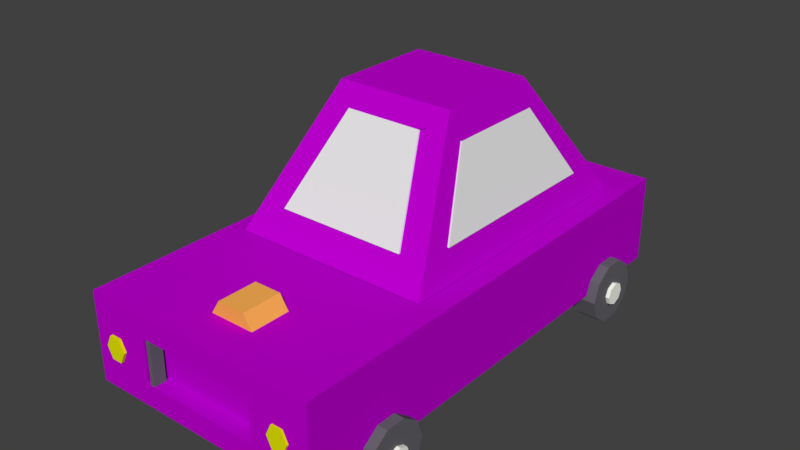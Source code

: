 # Source: car_new_purple.blend  (saved by Blender 2.91.10; exported with 4.5.12 LTS)
import bpy
from mathutils import Matrix  # noqa: F401  (used for matrix-valued properties, if any)

bpy.ops.wm.read_factory_settings(use_empty=True)
scene = bpy.context.scene
scene.name = 'Scene'

# ---- collections
col_collection_1 = bpy.data.collections.new('Collection 1'); scene.collection.children.link(col_collection_1)

# ---- materials (node trees are filled in below, after node groups)
mat_material = bpy.data.materials.new('Material')
mat_material.alpha_threshold = 0.0
mat_material.use_transparent_shadow = False
mat_material.diffuse_color = (1.0, 0.4444, 0.09137, 1.0)
mat_material.roughness = 0.5
mat_numplate = bpy.data.materials.new('Numplate')
mat_numplate.alpha_threshold = 0.0
mat_numplate.use_transparent_shadow = False
mat_numplate.diffuse_color = (1.0, 1.0, 1.0, 1.0)
mat_numplate.roughness = 0.5
mat_tyremid = bpy.data.materials.new('TyreMid')
mat_tyremid.alpha_threshold = 0.0
mat_tyremid.use_transparent_shadow = False
mat_tyremid.diffuse_color = (0.9816, 1.0, 0.9067, 1.0)
mat_tyremid.roughness = 0.5
mat_lights = bpy.data.materials.new('Lights')
mat_lights.alpha_threshold = 0.0
mat_lights.use_transparent_shadow = False
mat_lights.diffuse_color = (0.7862, 0.8, 0.0, 1.0)
mat_lights.roughness = 0.5
mat_tyres = bpy.data.materials.new('Tyres')
mat_tyres.alpha_threshold = 0.0
mat_tyres.use_transparent_shadow = False
mat_tyres.diffuse_color = (0.1305, 0.1264, 0.1424, 1.0)
mat_tyres.roughness = 0.5
mat_body = bpy.data.materials.new('body')
mat_body.alpha_threshold = 0.0
mat_body.use_transparent_shadow = False
mat_body.diffuse_color = (0.52, 0.0, 0.6383, 1.0)
mat_body.roughness = 0.5
mat_body.line_color = (0.0, 0.0, 0.0, 1.0)
mat_windows = bpy.data.materials.new('Windows')
mat_windows.alpha_threshold = 0.0
mat_windows.use_transparent_shadow = False
mat_windows.roughness = 0.5

# ---- material node trees

# ---- world
world_world = bpy.data.worlds.new('World'); scene.world = world_world
world_world.color = (0.05088, 0.05088, 0.05088)
world_world.use_sun_shadow = False
world_world.sun_shadow_jitter_overblur = 0.0
world_world.cycles.sampling_method = 'MANUAL'

# ---- meshes
me_cylinder_002 = bpy.data.meshes.new('Cylinder.002')
me_cylinder_002.from_pydata([(1.963, -0.178, -13.54), (1.963, -0.178, -11.54), (1.963, 0.822, -13.54), (1.963, 0.822, -11.54), (2.829, 0.322, -13.54), (2.829, 0.322, -11.54), (2.829, -0.678, -13.54), (2.829, -0.678, -11.54), (1.963, -1.178, -13.54), (1.963, -1.178, -11.54), (1.097, -0.678, -13.54), (1.097, -0.678, -11.54), (1.097, 0.322, -13.54), (1.097, 0.322, -11.54), (0.6432, 2.059, 8.491), (1.774, 2.059, 8.491), (0.6432, 2.059, 9.076), (1.774, 2.059, 9.076), (0.6432, -2.038, 8.491), (1.774, -2.038, 8.491), (0.6432, -2.038, 9.076), (1.774, -2.038, 9.076), (-1.478, -4.93, -11.18), (-1.478, -4.1, -11.18), (-1.478, -4.93, -11.76), (-1.478, -4.1, -11.76), (-1.158, -4.93, -11.59), (-1.158, -4.1, -11.59), (-1.026, -4.93, -11.18), (-1.026, -4.1, -11.18), (-1.158, -4.93, -10.77), (-1.158, -4.1, -10.77), (-1.478, -4.93, -10.61), (-1.478, -4.1, -10.61), (-1.798, -4.93, -10.77), (-1.798, -4.1, -10.77), (-1.93, -4.93, -11.18), (-1.93, -4.1, -11.18), (-1.798, -4.93, -11.59), (-1.798, -4.1, -11.59), (-1.478, -4.93, 5.352), (-1.478, -4.1, 5.352), (-1.478, -4.93, 4.774), (-1.478, -4.1, 4.774), (-1.158, -4.93, 4.943), (-1.158, -4.1, 4.943), (-1.026, -4.93, 5.352), (-1.026, -4.1, 5.352), (-1.158, -4.93, 5.76), (-1.158, -4.1, 5.76), (-1.478, -4.93, 5.929), (-1.478, -4.1, 5.929), (-1.798, -4.93, 5.76), (-1.798, -4.1, 5.76), (-1.93, -4.93, 5.352), (-1.93, -4.1, 5.352), (-1.798, -4.93, 4.943), (-1.798, -4.1, 4.943), (-1.478, 3.924, 5.352), (-1.478, 4.754, 5.352), (-1.478, 3.924, 4.774), (-1.478, 4.754, 4.774), (-1.158, 3.924, 4.943), (-1.158, 4.754, 4.943), (-1.026, 3.924, 5.352), (-1.026, 4.754, 5.352), (-1.158, 3.924, 5.76), (-1.158, 4.754, 5.76), (-1.478, 3.924, 5.929), (-1.478, 4.754, 5.929), (-1.798, 3.924, 5.76), (-1.798, 4.754, 5.76), (-1.93, 3.924, 5.352), (-1.93, 4.754, 5.352), (-1.798, 3.924, 4.943), (-1.798, 4.754, 4.943), (-1.478, 3.924, -11.06), (-1.478, 4.754, -11.06), (-1.478, 3.924, -11.64), (-1.478, 4.754, -11.64), (-1.158, 3.924, -11.47), (-1.158, 4.754, -11.47), (-1.026, 3.924, -11.06), (-1.026, 4.754, -11.06), (-1.158, 3.924, -10.65), (-1.158, 4.754, -10.65), (-1.478, 3.924, -10.48), (-1.478, 4.754, -10.48), (-1.798, 3.924, -10.65), (-1.798, 4.754, -10.65), (-1.93, 3.924, -11.06), (-1.93, 4.754, -11.06), (-1.798, 3.924, -11.47), (-1.798, 4.754, -11.47), (1.155, 3.686, 9.019), (1.155, 3.686, 8.09), (0.7116, 3.492, 9.019), (0.7116, 3.492, 8.09), (0.7116, 3.104, 9.019), (0.7116, 3.104, 8.09), (1.155, 2.911, 9.019), (1.155, 2.911, 8.09), (1.598, 3.104, 9.019), (1.598, 3.104, 8.09), (1.598, 3.492, 9.019), (1.598, 3.492, 8.09), (-0.4639, -2.42, 5.957), (-0.4639, -2.114, 5.957), (-0.4639, -2.224, 9.39), (-0.6995, -2.204, 5.957), (-0.6149, -2.281, 9.39), (-0.7971, -2.42, 5.957), (-0.6775, -2.42, 9.39), (-0.6995, -2.637, 5.957), (-0.6149, -2.559, 9.39), (-0.4639, -2.726, 5.957), (-0.4639, -2.616, 9.39), (-0.2282, -2.637, 5.957), (-0.3128, -2.559, 9.39), (-0.1306, -2.42, 5.957), (-0.2502, -2.42, 9.39), (-0.2282, -2.204, 5.957), (-0.3128, -2.281, 9.39), (-0.4639, -2.114, 9.223), (-0.6995, -2.204, 9.223), (-0.7971, -2.42, 9.223), (-0.6995, -2.637, 9.223), (-0.4639, -2.726, 9.223), (-0.2282, -2.637, 9.223), (-0.1306, -2.42, 9.223), (-0.2282, -2.204, 9.223), (-0.4639, -2.224, 8.901), (-0.4639, -2.42, 8.901), (-0.6149, -2.281, 8.901), (-0.6775, -2.42, 8.901), (-0.6149, -2.559, 8.901), (-0.4639, -2.616, 8.901), (-0.3128, -2.559, 8.901), (-0.2502, -2.42, 8.901), (-0.3128, -2.281, 8.901), (-0.4639, -1.752, 5.957), (-0.4639, -1.445, 5.957), (-0.4639, -1.555, 9.39), (-0.6995, -1.535, 5.957), (-0.6149, -1.613, 9.39), (-0.7971, -1.752, 5.957), (-0.6775, -1.752, 9.39), (-0.6995, -1.968, 5.957), (-0.6149, -1.89, 9.39), (-0.4639, -2.058, 5.957), (-0.4639, -1.948, 9.39), (-0.2282, -1.968, 5.957), (-0.3128, -1.89, 9.39), (-0.1306, -1.752, 5.957), (-0.2502, -1.752, 9.39), (-0.2282, -1.535, 5.957), (-0.3128, -1.613, 9.39), (-0.4639, -1.445, 9.223), (-0.6995, -1.535, 9.223), (-0.7971, -1.752, 9.223), (-0.6995, -1.968, 9.223), (-0.4639, -2.058, 9.223), (-0.2282, -1.968, 9.223), (-0.1306, -1.752, 9.223), (-0.2282, -1.535, 9.223), (-0.4639, -1.555, 8.901), (-0.4639, -1.752, 8.901), (-0.6149, -1.613, 8.901), (-0.6775, -1.752, 8.901), (-0.6149, -1.89, 8.901), (-0.4639, -1.948, 8.901), (-0.3128, -1.89, 8.901), (-0.2502, -1.752, 8.901), (-0.3128, -1.613, 8.901), (-0.4639, 1.819, 5.957), (-0.4639, 2.125, 5.957), (-0.4639, 2.015, 9.39), (-0.6995, 2.035, 5.957), (-0.6149, 1.957, 9.39), (-0.7971, 1.819, 5.957), (-0.6775, 1.819, 9.39), (-0.6995, 1.602, 5.957), (-0.6149, 1.68, 9.39), (-0.4639, 1.512, 5.957), (-0.4639, 1.622, 9.39), (-0.2282, 1.602, 5.957), (-0.3128, 1.68, 9.39), (-0.1306, 1.819, 5.957), (-0.2503, 1.819, 9.39), (-0.2282, 2.035, 5.957), (-0.3128, 1.957, 9.39), (-0.4639, 2.125, 9.223), (-0.6995, 2.035, 9.223), (-0.7971, 1.819, 9.223), (-0.6995, 1.602, 9.223), (-0.4639, 1.512, 9.223), (-0.2282, 1.602, 9.223), (-0.1306, 1.819, 9.223), (-0.2282, 2.035, 9.223), (-0.4639, 2.015, 8.901), (-0.4639, 1.819, 8.901), (-0.6149, 1.957, 8.901), (-0.6775, 1.819, 8.901), (-0.6149, 1.68, 8.901), (-0.4639, 1.622, 8.901), (-0.3128, 1.68, 8.901), (-0.2503, 1.819, 8.901), (-0.3128, 1.957, 8.901), (-0.4639, 2.487, 5.957), (-0.4639, 2.793, 5.957), (-0.4639, 2.683, 9.39), (-0.6995, 2.704, 5.957), (-0.6149, 2.626, 9.39), (-0.7971, 2.487, 5.957), (-0.6775, 2.487, 9.39), (-0.6995, 2.271, 5.957), (-0.6149, 2.348, 9.39), (-0.4639, 2.181, 5.957), (-0.4639, 2.291, 9.39), (-0.2282, 2.271, 5.957), (-0.3128, 2.348, 9.39), (-0.1306, 2.487, 5.957), (-0.2503, 2.487, 9.39), (-0.2282, 2.704, 5.957), (-0.3128, 2.626, 9.39), (-0.4639, 2.793, 9.223), (-0.6995, 2.704, 9.223), (-0.7971, 2.487, 9.223), (-0.6995, 2.271, 9.223), (-0.4639, 2.181, 9.223), (-0.2282, 2.271, 9.223), (-0.1306, 2.487, 9.223), (-0.2282, 2.704, 9.223), (-0.4639, 2.683, 8.901), (-0.4639, 2.487, 8.901), (-0.6149, 2.626, 8.901), (-0.6775, 2.487, 8.901), (-0.6149, 2.348, 8.901), (-0.4639, 2.291, 8.901), (-0.3128, 2.348, 8.901), (-0.2503, 2.487, 8.901), (-0.3128, 2.626, 8.901), (1.155, -2.928, 9.019), (1.155, -2.928, 8.09), (0.7116, -3.121, 9.019), (0.7116, -3.121, 8.09), (0.7116, -3.509, 9.019), (0.7116, -3.509, 8.09), (1.155, -3.703, 9.019), (1.155, -3.703, 8.09), (1.598, -3.509, 9.019), (1.598, -3.509, 8.09), (1.598, -3.121, 9.019), (1.598, -3.121, 8.09), (0.4594, -2.928, -14.66), (0.4594, -2.928, -15.58), (0.01594, -3.121, -14.66), (0.01594, -3.121, -15.58), (0.01594, -3.509, -14.66), (0.01594, -3.509, -15.58), (0.4594, -3.703, -14.66), (0.4594, -3.703, -15.58), (0.9028, -3.509, -14.66), (0.9028, -3.509, -15.58), (0.9028, -3.121, -14.66), (0.9028, -3.121, -15.58), (0.4594, 3.795, -14.69), (0.4594, 3.795, -15.62), (0.01594, 3.601, -14.69), (0.01594, 3.601, -15.62), (0.01594, 3.214, -14.69), (0.01594, 3.214, -15.62), (0.4594, 3.02, -14.69), (0.4594, 3.02, -15.62), (0.9028, 3.214, -14.69), (0.9028, 3.214, -15.62), (0.9028, 3.601, -14.69), (0.9028, 3.601, -15.62), (-0.3275, 2.025, -15.45), (1.436, 2.025, -15.45), (-0.3275, 1.868, -15.45), (1.436, 1.868, -15.45), (-0.3275, 2.025, -14.84), (1.436, 2.025, -14.84), (-0.3275, 1.868, -14.84), (1.436, 1.868, -14.84), (2.306, -3.636, -7.837), (7.383, -2.161, -3.358), (2.306, 3.651, -7.837), (7.383, 2.176, -3.358), (2.306, -3.636, 6.658), (7.383, -2.161, 2.038), (2.306, 3.651, 6.658), (7.383, 2.176, 2.038), (-1.402, 3.719, -12.82), (-1.402, 4.64, -12.82), (-2.148, 3.719, -12.51), (-2.148, 4.64, -12.51), (-2.609, 3.719, -11.7), (-2.609, 4.64, -11.7), (-2.609, 3.719, -10.7), (-2.609, 4.64, -10.7), (-2.148, 3.719, -9.887), (-2.148, 4.64, -9.887), (-1.402, 3.719, -9.578), (-1.402, 4.64, -9.578), (-0.6559, 3.719, -9.887), (-0.6559, 4.64, -9.887), (-0.1948, 3.719, -10.7), (-0.1948, 4.64, -10.7), (-0.1948, 3.719, -11.7), (-0.1948, 4.64, -11.7), (-0.6559, 3.719, -12.51), (-0.6559, 4.64, -12.51), (-1.402, -4.792, -12.82), (-1.402, -3.872, -12.82), (-2.148, -4.792, -12.51), (-2.148, -3.872, -12.51), (-2.609, -4.792, -11.7), (-2.609, -3.872, -11.7), (-2.609, -4.792, -10.7), (-2.609, -3.872, -10.7), (-2.148, -4.792, -9.887), (-2.148, -3.872, -9.887), (-1.402, -4.792, -9.578), (-1.402, -3.872, -9.578), (-0.6559, -4.792, -9.887), (-0.6559, -3.872, -9.887), (-0.1948, -4.792, -10.7), (-0.1948, -3.872, -10.7), (-0.1948, -4.792, -11.7), (-0.1948, -3.872, -11.7), (-0.6559, -4.792, -12.51), (-0.6559, -3.872, -12.51), (-1.402, -4.792, 3.718), (-1.402, -3.872, 3.718), (-2.148, -4.792, 4.028), (-2.148, -3.872, 4.028), (-2.609, -4.792, 4.838), (-2.609, -3.872, 4.838), (-2.609, -4.792, 5.84), (-2.609, -3.872, 5.84), (-2.148, -4.792, 6.651), (-2.148, -3.872, 6.651), (-1.402, -4.792, 6.96), (-1.402, -3.872, 6.96), (-0.6559, -4.792, 6.651), (-0.6559, -3.872, 6.651), (-0.1948, -4.792, 5.84), (-0.1948, -3.872, 5.84), (-0.1948, -4.792, 4.838), (-0.1948, -3.872, 4.838), (-0.6559, -4.792, 4.028), (-0.6559, -3.872, 4.028), (-0.6559, 4.661, 4.028), (-0.6559, 3.74, 4.028), (-0.1948, 4.661, 4.838), (-0.1948, 3.74, 4.838), (-0.1948, 4.661, 5.84), (-0.1948, 3.74, 5.84), (-0.6559, 4.661, 6.651), (-0.6559, 3.74, 6.651), (-1.402, 4.661, 6.96), (-1.402, 3.74, 6.96), (-2.148, 4.661, 6.651), (-2.148, 3.74, 6.651), (-2.609, 4.661, 5.84), (-2.609, 3.74, 5.84), (-2.609, 4.661, 4.838), (-2.609, 3.74, 4.838), (-2.148, 4.661, 4.028), (-2.148, 3.74, 4.028), (-1.402, 4.661, 3.718), (-1.402, 3.74, 3.718), (2.306, 3.651, -7.837), (2.306, -3.636, -7.837), (7.383, -2.161, -3.358), (7.383, 2.176, -3.358), (2.306, 3.651, 6.658), (7.383, 2.176, 2.038), (2.306, -3.636, 6.658), (7.383, -2.161, 2.038), (6.756, -1.625, -4.042), (6.756, -1.625, 2.788), (3.346, 2.385, -7.01), (3.346, -2.368, -7.01), (6.657, -1.406, -4.089), (6.657, 1.423, -4.089), (3.495, 2.107, 5.652), (6.508, 1.232, 2.916), (3.495, -2.218, 5.652), (6.508, -1.343, 2.916), (3.44, -3.369, -5.442), (3.44, -3.355, 4.233), (6.33, -2.508, 1.921), (6.33, -2.508, -3.13), (3.482, 3.337, -5.309), (6.287, 2.523, -3.071), (3.466, 3.337, 4.117), (6.287, 2.523, 1.799), (-1.207, 4.31, 8.831), (-1.207, -4.424, 8.831), (-1.207, -4.423, -15.48), (-1.207, 4.31, -15.48), (2.284, 4.31, 8.831), (2.284, -4.424, 8.831), (2.284, -4.426, -15.48), (2.284, 4.313, -15.48), (-0.3342, 4.31, 8.831), (0.5384, 4.31, 8.831), (1.411, 4.31, 8.831), (-0.3342, -4.424, 8.831), (0.5384, -4.424, 8.831), (1.411, -4.424, 8.831), (-0.3342, -4.423, -15.48), (0.5384, -4.423, -15.48), (1.411, -4.423, -15.48), (-0.3342, 4.31, -15.48), (0.5384, 4.31, -15.48), (1.411, 4.31, -15.48), (-1.207, 2.127, 8.831), (-1.207, -0.05654, 8.831), (-1.207, -2.24, 8.831), (-1.207, -2.24, -15.48), (-1.207, -0.05654, -15.48), (-1.207, 2.127, -15.48), (2.284, 2.127, 8.831), (2.284, -0.05654, 8.831), (2.284, -2.24, 8.831), (2.284, -2.241, -15.48), (2.284, -0.05654, -15.48), (2.284, 2.128, -15.48), (-0.3342, -2.24, -15.48), (-0.3342, -0.05654, -15.48), (-0.3342, 2.127, -15.48), (0.5384, -2.24, -15.48), (0.5384, 2.127, -15.48), (1.411, -2.24, -15.48), (1.411, -0.05654, -15.48), (1.411, 2.127, -15.48), (-0.3342, 2.127, 8.831), (-0.3342, -0.05654, 8.831), (-0.3342, -2.24, 8.831), (0.5384, 2.127, 8.831), (0.5384, -0.05654, 8.831), (0.5384, -2.24, 8.831), (1.411, 2.127, 8.831), (1.411, -0.05654, 8.831), (1.411, -2.24, 8.831), (-0.3342, -2.24, -14.67), (-0.3342, -0.05654, -14.67), (-0.3342, 2.127, -14.67), (0.5384, -2.24, -14.67), (0.5384, -0.05654, -14.67), (0.5384, 2.127, -14.67), (1.411, -2.24, -14.67), (1.411, -0.05654, -14.67), (1.411, 2.127, -14.67)], [], [(0, 2, 4), (1, 5, 3), (2, 3, 5, 4), (0, 4, 6), (1, 7, 5), (4, 5, 7, 6), (0, 6, 8), (1, 9, 7), (6, 7, 9, 8), (0, 8, 10), (1, 11, 9), (8, 9, 11, 10), (0, 10, 12), (1, 13, 11), (10, 11, 13, 12), (0, 12, 2), (1, 3, 13), (12, 13, 3, 2), (14, 15, 17, 16), (16, 17, 21, 20), (20, 21, 19, 18), (18, 19, 15, 14), (16, 20, 18, 14), (21, 17, 15, 19), (22, 24, 26), (23, 27, 25), (24, 25, 27, 26), (22, 26, 28), (23, 29, 27), (26, 27, 29, 28), (22, 28, 30), (23, 31, 29), (28, 29, 31, 30), (22, 30, 32), (23, 33, 31), (30, 31, 33, 32), (22, 32, 34), (23, 35, 33), (32, 33, 35, 34), (22, 34, 36), (23, 37, 35), (34, 35, 37, 36), (22, 36, 38), (23, 39, 37), (36, 37, 39, 38), (22, 38, 24), (23, 25, 39), (38, 39, 25, 24), (40, 42, 44), (41, 45, 43), (42, 43, 45, 44), (40, 44, 46), (41, 47, 45), (44, 45, 47, 46), (40, 46, 48), (41, 49, 47), (46, 47, 49, 48), (40, 48, 50), (41, 51, 49), (48, 49, 51, 50), (40, 50, 52), (41, 53, 51), (50, 51, 53, 52), (40, 52, 54), (41, 55, 53), (52, 53, 55, 54), (40, 54, 56), (41, 57, 55), (54, 55, 57, 56), (40, 56, 42), (41, 43, 57), (56, 57, 43, 42), (58, 60, 62), (59, 63, 61), (60, 61, 63, 62), (58, 62, 64), (59, 65, 63), (62, 63, 65, 64), (58, 64, 66), (59, 67, 65), (64, 65, 67, 66), (58, 66, 68), (59, 69, 67), (66, 67, 69, 68), (58, 68, 70), (59, 71, 69), (68, 69, 71, 70), (58, 70, 72), (59, 73, 71), (70, 71, 73, 72), (58, 72, 74), (59, 75, 73), (72, 73, 75, 74), (58, 74, 60), (59, 61, 75), (74, 75, 61, 60), (76, 78, 80), (77, 81, 79), (78, 79, 81, 80), (76, 80, 82), (77, 83, 81), (80, 81, 83, 82), (76, 82, 84), (77, 85, 83), (82, 83, 85, 84), (76, 84, 86), (77, 87, 85), (84, 85, 87, 86), (76, 86, 88), (77, 89, 87), (86, 87, 89, 88), (76, 88, 90), (77, 91, 89), (88, 89, 91, 90), (76, 90, 92), (77, 93, 91), (90, 91, 93, 92), (76, 92, 78), (77, 79, 93), (92, 93, 79, 78), (94, 95, 97, 96), (96, 97, 99, 98), (98, 99, 101, 100), (100, 101, 103, 102), (97, 95, 105, 103, 101, 99), (102, 103, 105, 104), (104, 105, 95, 94), (94, 96, 98, 100, 102, 104), (106, 107, 109), (114, 112, 134, 135), (123, 108, 110, 124), (106, 109, 111), (110, 108, 131, 133), (124, 110, 112, 125), (106, 111, 113), (120, 118, 137, 138), (125, 112, 114, 126), (106, 113, 115), (112, 110, 133, 134), (126, 114, 116, 127), (106, 115, 117), (118, 116, 136, 137), (127, 116, 118, 128), (106, 117, 119), (108, 122, 139, 131), (128, 118, 120, 129), (106, 119, 121), (116, 114, 135, 136), (129, 120, 122, 130), (106, 121, 107), (122, 120, 138, 139), (130, 122, 108, 123), (121, 130, 123, 107), (119, 129, 130, 121), (117, 128, 129, 119), (115, 127, 128, 117), (113, 126, 127, 115), (111, 125, 126, 113), (109, 124, 125, 111), (107, 123, 124, 109), (132, 133, 131), (132, 134, 133), (132, 135, 134), (132, 136, 135), (132, 137, 136), (132, 138, 137), (132, 139, 138), (132, 131, 139), (140, 141, 143), (148, 146, 168, 169), (157, 142, 144, 158), (140, 143, 145), (144, 142, 165, 167), (158, 144, 146, 159), (140, 145, 147), (154, 152, 171, 172), (159, 146, 148, 160), (140, 147, 149), (146, 144, 167, 168), (160, 148, 150, 161), (140, 149, 151), (152, 150, 170, 171), (161, 150, 152, 162), (140, 151, 153), (142, 156, 173, 165), (162, 152, 154, 163), (140, 153, 155), (150, 148, 169, 170), (163, 154, 156, 164), (140, 155, 141), (156, 154, 172, 173), (164, 156, 142, 157), (155, 164, 157, 141), (153, 163, 164, 155), (151, 162, 163, 153), (149, 161, 162, 151), (147, 160, 161, 149), (145, 159, 160, 147), (143, 158, 159, 145), (141, 157, 158, 143), (166, 167, 165), (166, 168, 167), (166, 169, 168), (166, 170, 169), (166, 171, 170), (166, 172, 171), (166, 173, 172), (166, 165, 173), (174, 175, 177), (182, 180, 202, 203), (191, 176, 178, 192), (174, 177, 179), (178, 176, 199, 201), (192, 178, 180, 193), (174, 179, 181), (188, 186, 205, 206), (193, 180, 182, 194), (174, 181, 183), (180, 178, 201, 202), (194, 182, 184, 195), (174, 183, 185), (186, 184, 204, 205), (195, 184, 186, 196), (174, 185, 187), (176, 190, 207, 199), (196, 186, 188, 197), (174, 187, 189), (184, 182, 203, 204), (197, 188, 190, 198), (174, 189, 175), (190, 188, 206, 207), (198, 190, 176, 191), (189, 198, 191, 175), (187, 197, 198, 189), (185, 196, 197, 187), (183, 195, 196, 185), (181, 194, 195, 183), (179, 193, 194, 181), (177, 192, 193, 179), (175, 191, 192, 177), (200, 201, 199), (200, 202, 201), (200, 203, 202), (200, 204, 203), (200, 205, 204), (200, 206, 205), (200, 207, 206), (200, 199, 207), (208, 209, 211), (216, 214, 236, 237), (225, 210, 212, 226), (208, 211, 213), (212, 210, 233, 235), (226, 212, 214, 227), (208, 213, 215), (222, 220, 239, 240), (227, 214, 216, 228), (208, 215, 217), (214, 212, 235, 236), (228, 216, 218, 229), (208, 217, 219), (220, 218, 238, 239), (229, 218, 220, 230), (208, 219, 221), (210, 224, 241, 233), (230, 220, 222, 231), (208, 221, 223), (218, 216, 237, 238), (231, 222, 224, 232), (208, 223, 209), (224, 222, 240, 241), (232, 224, 210, 225), (223, 232, 225, 209), (221, 231, 232, 223), (219, 230, 231, 221), (217, 229, 230, 219), (215, 228, 229, 217), (213, 227, 228, 215), (211, 226, 227, 213), (209, 225, 226, 211), (234, 235, 233), (234, 236, 235), (234, 237, 236), (234, 238, 237), (234, 239, 238), (234, 240, 239), (234, 241, 240), (234, 233, 241), (242, 243, 245, 244), (244, 245, 247, 246), (246, 247, 249, 248), (248, 249, 251, 250), (245, 243, 253, 251, 249, 247), (250, 251, 253, 252), (252, 253, 243, 242), (242, 244, 246, 248, 250, 252), (254, 255, 257, 256), (256, 257, 259, 258), (258, 259, 261, 260), (260, 261, 263, 262), (257, 255, 265, 263, 261, 259), (262, 263, 265, 264), (264, 265, 255, 254), (254, 256, 258, 260, 262, 264), (266, 267, 269, 268), (268, 269, 271, 270), (270, 271, 273, 272), (272, 273, 275, 274), (269, 267, 277, 275, 273, 271), (274, 275, 277, 276), (276, 277, 267, 266), (266, 268, 270, 272, 274, 276), (278, 279, 281, 280), (280, 281, 285, 284), (284, 285, 283, 282), (282, 283, 279, 278), (280, 284, 282, 278), (285, 281, 279, 283), (288, 286, 375, 374), (291, 287, 376, 381), (287, 289, 377, 376), (292, 288, 374, 378), (288, 292, 290, 286), (293, 289, 287, 291), (294, 295, 297, 296), (296, 297, 299, 298), (298, 299, 301, 300), (300, 301, 303, 302), (302, 303, 305, 304), (304, 305, 307, 306), (306, 307, 309, 308), (308, 309, 311, 310), (297, 295, 313, 311, 309, 307, 305, 303, 301, 299), (310, 311, 313, 312), (312, 313, 295, 294), (294, 296, 298, 300, 302, 304, 306, 308, 310, 312), (314, 315, 317, 316), (316, 317, 319, 318), (318, 319, 321, 320), (320, 321, 323, 322), (322, 323, 325, 324), (324, 325, 327, 326), (326, 327, 329, 328), (328, 329, 331, 330), (317, 315, 333, 331, 329, 327, 325, 323, 321, 319), (330, 331, 333, 332), (332, 333, 315, 314), (314, 316, 318, 320, 322, 324, 326, 328, 330, 332), (334, 335, 337, 336), (336, 337, 339, 338), (338, 339, 341, 340), (340, 341, 343, 342), (342, 343, 345, 344), (344, 345, 347, 346), (346, 347, 349, 348), (348, 349, 351, 350), (337, 335, 353, 351, 349, 347, 345, 343, 341, 339), (350, 351, 353, 352), (352, 353, 335, 334), (334, 336, 338, 340, 342, 344, 346, 348, 350, 352), (355, 354, 372, 373), (359, 358, 356, 357), (361, 360, 358, 359), (363, 362, 360, 361), (365, 364, 362, 363), (367, 366, 364, 365), (369, 368, 366, 367), (371, 370, 368, 369), (370, 372, 354, 356, 358, 360, 362, 364, 366, 368), (373, 372, 370, 371), (357, 356, 354, 355), (373, 371, 369, 367, 365, 363, 361, 359, 357, 355), (375, 376, 377, 374), (374, 377, 379, 378), (378, 379, 381, 380), (380, 381, 376, 375), (290, 292, 378, 380), (289, 293, 379, 377), (286, 290, 380, 375), (293, 291, 381, 379), (383, 382, 386, 391), (385, 386, 387, 384), (384, 387, 389, 388), (388, 389, 391, 390), (390, 391, 386, 385), (393, 394, 395, 392), (392, 395, 397, 396), (396, 397, 399, 398), (398, 399, 394, 393), (422, 401, 402, 423), (428, 429, 406, 405), (448, 428, 405, 413), (413, 405, 406, 416), (439, 431, 407, 419), (408, 400, 403, 417), (404, 410, 419, 407), (410, 409, 418, 419), (409, 408, 417, 418), (425, 434, 417, 403), (434, 436, 418, 417), (436, 439, 419, 418), (401, 411, 414, 402), (411, 412, 415, 414), (412, 413, 416, 415), (422, 442, 411, 401), (442, 445, 412, 411), (445, 448, 413, 412), (409, 410, 446, 443), (443, 446, 447, 444), (444, 447, 448, 445), (408, 409, 443, 440), (440, 443, 444, 441), (441, 444, 445, 442), (400, 408, 440, 420), (420, 440, 441, 421), (421, 441, 442, 422), (415, 416, 437, 435), (438, 439, 457, 456), (432, 435, 452, 449), (414, 415, 435, 432), (436, 434, 451, 454), (433, 432, 449, 450), (402, 414, 432, 423), (423, 432, 433, 424), (424, 433, 434, 425), (416, 406, 429, 437), (437, 429, 430, 438), (438, 430, 431, 439), (410, 404, 426, 446), (446, 426, 427, 447), (447, 427, 428, 448), (404, 407, 431, 426), (426, 431, 430, 427), (427, 430, 429, 428), (400, 420, 425, 403), (420, 421, 424, 425), (421, 422, 423, 424), (452, 455, 456, 453), (453, 456, 457, 454), (449, 452, 453, 450), (450, 453, 454, 451), (434, 433, 450, 451), (439, 436, 454, 457), (437, 438, 456, 455), (435, 437, 455, 452)])
me_cylinder_002.polygons.foreach_set('material_index', [0, 0, 0, 0, 0, 0, 0, 0, 0, 0, 0, 0, 0, 0, 0, 0, 0, 0, 1, 1, 1, 1, 1, 1, 2, 2, 2, 2, 2, 2, 2, 2, 2, 2, 2, 2, 2, 2, 2, 2, 2, 2, 2, 2, 2, 2, 2, 2, 2, 2, 2, 2, 2, 2, 2, 2, 2, 2, 2, 2, 2, 2, 2, 2, 2, 2, 2, 2, 2, 2, 2, 2, 2, 2, 2, 2, 2, 2, 2, 2, 2, 2, 2, 2, 2, 2, 2, 2, 2, 2, 2, 2, 2, 2, 2, 2, 2, 2, 2, 2, 2, 2, 2, 2, 2, 2, 2, 2, 2, 2, 2, 2, 2, 2, 2, 2, 2, 2, 2, 2, 3, 3, 3, 3, 3, 3, 3, 3, 4, 4, 4, 4, 4, 4, 4, 4, 4, 4, 4, 4, 4, 4, 4, 4, 4, 4, 4, 4, 4, 4, 4, 4, 4, 4, 4, 4, 4, 4, 4, 4, 4, 4, 4, 4, 4, 4, 4, 4, 4, 4, 4, 4, 4, 4, 4, 4, 4, 4, 4, 4, 4, 4, 4, 4, 4, 4, 4, 4, 4, 4, 4, 4, 4, 4, 4, 4, 4, 4, 4, 4, 4, 4, 4, 4, 4, 4, 4, 4, 4, 4, 4, 4, 4, 4, 4, 4, 4, 4, 4, 4, 4, 4, 4, 4, 4, 4, 4, 4, 4, 4, 4, 4, 4, 4, 4, 4, 4, 4, 4, 4, 4, 4, 4, 4, 4, 4, 4, 4, 4, 4, 4, 4, 4, 4, 4, 4, 4, 4, 4, 4, 4, 4, 4, 4, 4, 4, 4, 4, 4, 4, 4, 4, 4, 4, 4, 4, 4, 4, 4, 4, 4, 4, 4, 4, 4, 4, 4, 4, 3, 3, 3, 3, 3, 3, 3, 3, 3, 3, 3, 3, 3, 3, 3, 3, 3, 3, 3, 3, 3, 3, 3, 3, 4, 4, 4, 4, 4, 4, 5, 5, 5, 5, 5, 5, 4, 4, 4, 4, 4, 4, 4, 4, 4, 4, 4, 4, 4, 4, 4, 4, 4, 4, 4, 4, 4, 4, 4, 4, 4, 4, 4, 4, 4, 4, 4, 4, 4, 4, 4, 4, 4, 4, 4, 4, 4, 4, 4, 4, 4, 4, 4, 4, 5, 5, 5, 5, 5, 5, 5, 5, 5, 6, 6, 6, 6, 6, 6, 6, 6, 5, 5, 5, 5, 5, 5, 5, 5, 5, 5, 5, 5, 5, 5, 5, 5, 5, 5, 5, 5, 5, 5, 5, 5, 5, 5, 5, 5, 5, 5, 5, 5, 5, 5, 5, 5, 5, 5, 5, 5, 5, 5, 5, 5, 5, 5, 5, 5, 5, 5, 5, 5, 5, 5, 5, 5])
me_cylinder_002.materials.append(mat_material)
me_cylinder_002.materials.append(mat_numplate)
me_cylinder_002.materials.append(mat_tyremid)
me_cylinder_002.materials.append(mat_lights)
me_cylinder_002.materials.append(mat_tyres)
me_cylinder_002.materials.append(mat_body)
me_cylinder_002.materials.append(mat_windows)
me_cylinder_002.use_remesh_preserve_volume = False
me_cylinder_002.use_remesh_preserve_attributes = False
me_cylinder_002.use_mirror_vertex_groups = False
me_cylinder_002.update()

# ---- objects
ob_car_purple = bpy.data.objects.new('Car_purple', me_cylinder_002)

# ---- transforms, parenting, visibility, modifiers, constraints
ob_car_purple.location = (0.1142, 0.51, 0.4874)
ob_car_purple.rotation_euler = (1.571, -1.571, 0.0)
ob_car_purple.scale = (0.1999, 0.2178, -0.1565)
ob_car_purple.lineart.crease_threshold = 0.0

# ---- collection membership
col_collection_1.objects.link(ob_car_purple)

# ---- scene / render settings (as saved in the file)
scene.frame_start = 1; scene.frame_end = 250; scene.frame_set(1)
scene.render.engine = 'BLENDER_EEVEE_NEXT'
scene.render.resolution_percentage = 50
scene.render.dither_intensity = 0.0
scene.cycles.use_denoising = False
scene.cycles.samples = 128
scene.cycles.sampling_pattern = 'TABULATED_SOBOL'
scene.cycles.light_sampling_threshold = 0.0
scene.cycles.use_adaptive_sampling = False
scene.cycles.use_light_tree = False
scene.cycles.blur_glossy = 0.0
scene.cycles.sample_clamp_indirect = 0.0
scene.view_settings.view_transform = 'Standard'
bpy.context.view_layer.update()

# ---- added for rendering (the .blend has no active camera and no usable light): camera, sun
cam_auto = bpy.data.cameras.new('AutoCamera')
cam_auto.lens = 50.0
cam_auto.sensor_width = 36.0
cam_auto.clip_end = 1000.0
ob_auto_camera = bpy.data.objects.new('AutoCamera', cam_auto)
scene.collection.objects.link(ob_auto_camera)
ob_auto_camera.location = (4.64285, -5.38868, 4.57201)
ob_auto_camera.rotation_euler = (1.09748, -7.21219e-08, 0.694738)
scene.camera = ob_auto_camera
light_auto_sun = bpy.data.lights.new('AutoSun', 'SUN')
light_auto_sun.energy = 3.0
light_auto_sun.angle = 0.0523599
ob_auto_sun = bpy.data.objects.new('AutoSun', light_auto_sun)
scene.collection.objects.link(ob_auto_sun)
ob_auto_sun.rotation_euler = (0.872665, 0.174533, 0.523599)
bpy.context.view_layer.update()
